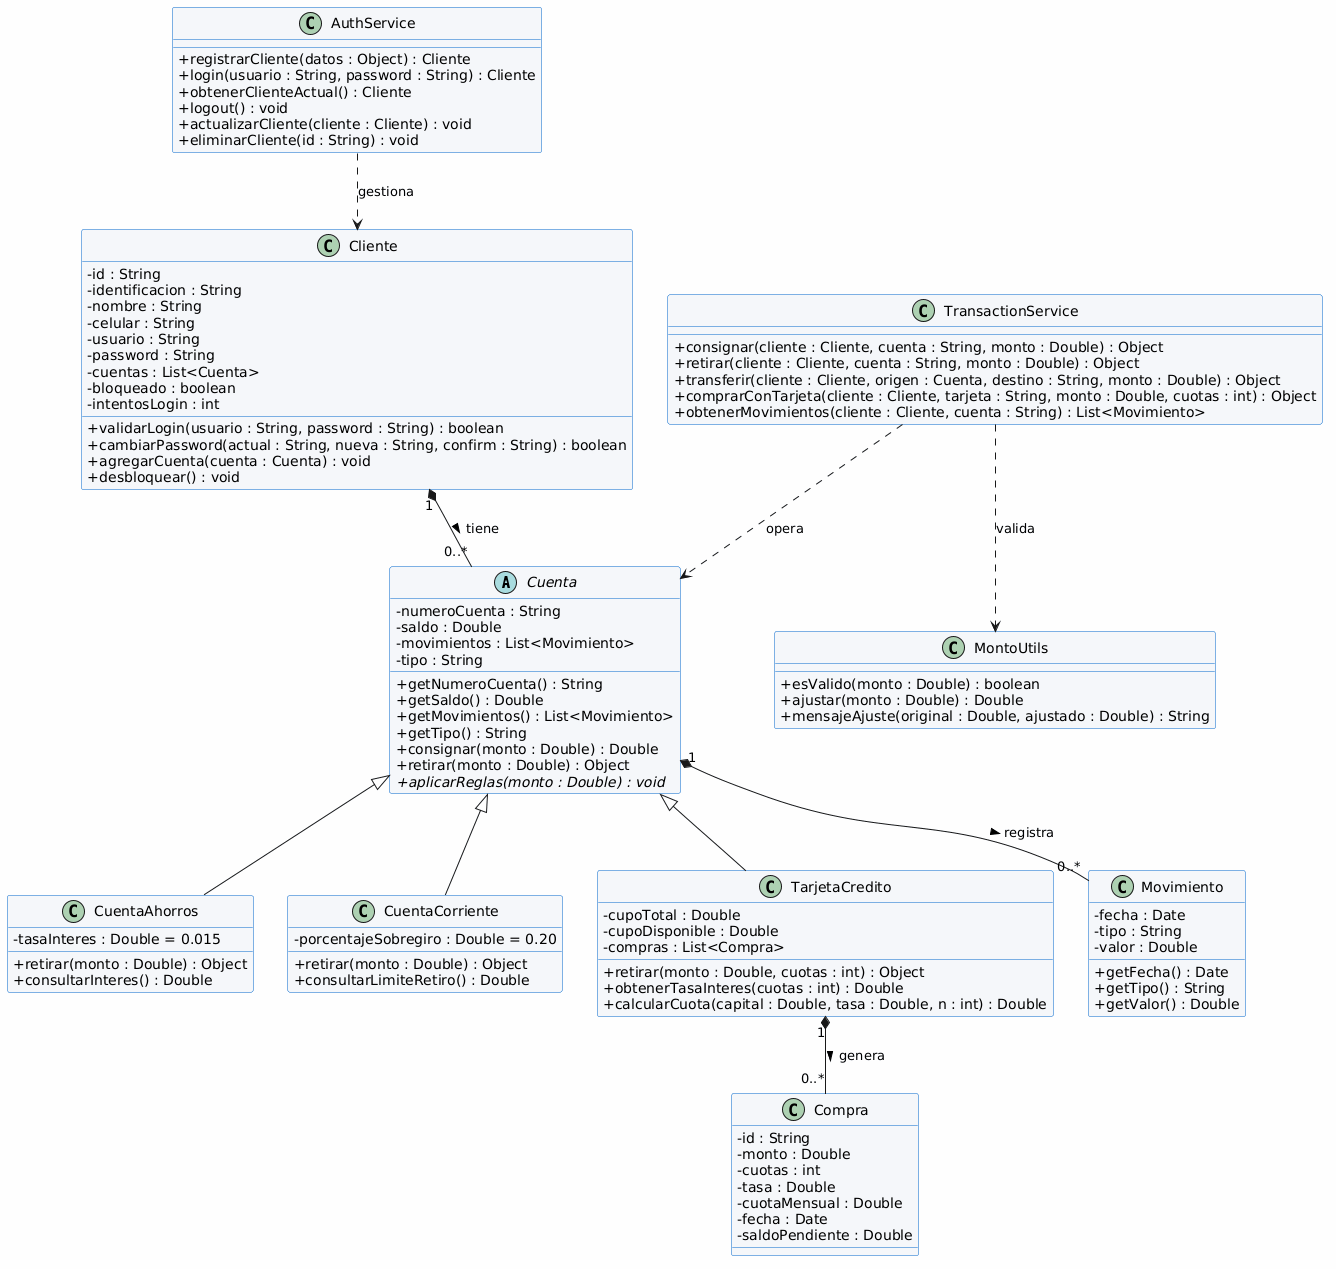

The diagram above was rendered by PlantUML. Its source (embedded in the PNG):
@startuml
skinparam classAttributeIconSize 0
skinparam backgroundColor #FEFEFE
skinparam classBorderColor #0066CC
skinparam classBackgroundColor #F5F7FA

' ===== CLASE ABSTRACTA CUENTA =====
abstract class Cuenta {
  - numeroCuenta : String
  - saldo : Double
  - movimientos : List<Movimiento>
  - tipo : String
  + getNumeroCuenta() : String
  + getSaldo() : Double
  + getMovimientos() : List<Movimiento>
  + getTipo() : String
  + consignar(monto : Double) : Double
  + retirar(monto : Double) : Object
  + {abstract} aplicarReglas(monto : Double) : void
}

' ===== CLASES CONCRETAS =====
class CuentaAhorros {
  - tasaInteres : Double = 0.015
  + retirar(monto : Double) : Object
  + consultarInteres() : Double
}

class CuentaCorriente {
  - porcentajeSobregiro : Double = 0.20
  + retirar(monto : Double) : Object
  + consultarLimiteRetiro() : Double
}

class TarjetaCredito {
  - cupoTotal : Double
  - cupoDisponible : Double
  - compras : List<Compra>
  + retirar(monto : Double, cuotas : int) : Object
  + obtenerTasaInteres(cuotas : int) : Double
  + calcularCuota(capital : Double, tasa : Double, n : int) : Double
}

' ===== CLASE CLIENTE =====
class Cliente {
  - id : String
  - identificacion : String
  - nombre : String
  - celular : String
  - usuario : String
  - password : String
  - cuentas : List<Cuenta>
  - bloqueado : boolean
  - intentosLogin : int
  + validarLogin(usuario : String, password : String) : boolean
  + cambiarPassword(actual : String, nueva : String, confirm : String) : boolean
  + agregarCuenta(cuenta : Cuenta) : void
  + desbloquear() : void
}

' ===== CLASES AUXILIARES =====
class Movimiento {
  - fecha : Date
  - tipo : String
  - valor : Double
  + getFecha() : Date
  + getTipo() : String
  + getValor() : Double
}

class Compra {
  - id : String
  - monto : Double
  - cuotas : int
  - tasa : Double
  - cuotaMensual : Double
  - fecha : Date
  - saldoPendiente : Double
}

' ===== SERVICIOS =====
class AuthService {
  + registrarCliente(datos : Object) : Cliente
  + login(usuario : String, password : String) : Cliente
  + obtenerClienteActual() : Cliente
  + logout() : void
  + actualizarCliente(cliente : Cliente) : void
  + eliminarCliente(id : String) : void
}

class TransactionService {
  + consignar(cliente : Cliente, cuenta : String, monto : Double) : Object
  + retirar(cliente : Cliente, cuenta : String, monto : Double) : Object
  + transferir(cliente : Cliente, origen : Cuenta, destino : String, monto : Double) : Object
  + comprarConTarjeta(cliente : Cliente, tarjeta : String, monto : Double, cuotas : int) : Object
  + obtenerMovimientos(cliente : Cliente, cuenta : String) : List<Movimiento>
}

class MontoUtils {
  + esValido(monto : Double) : boolean
  + ajustar(monto : Double) : Double
  + mensajeAjuste(original : Double, ajustado : Double) : String
}

' ===== RELACIONES DE HERENCIA =====
Cuenta <|-- CuentaAhorros
Cuenta <|-- CuentaCorriente
Cuenta <|-- TarjetaCredito

' ===== COMPOSICIÓN Y AGREGACIÓN =====
Cliente "1" *-- "0..*" Cuenta : tiene >
Cuenta "1" *-- "0..*" Movimiento : registra >
TarjetaCredito "1" *-- "0..*" Compra : genera >

' ===== DEPENDENCIAS =====
AuthService ..> Cliente : gestiona
TransactionService ..> Cuenta : opera
TransactionService ..> MontoUtils : valida
@enduml